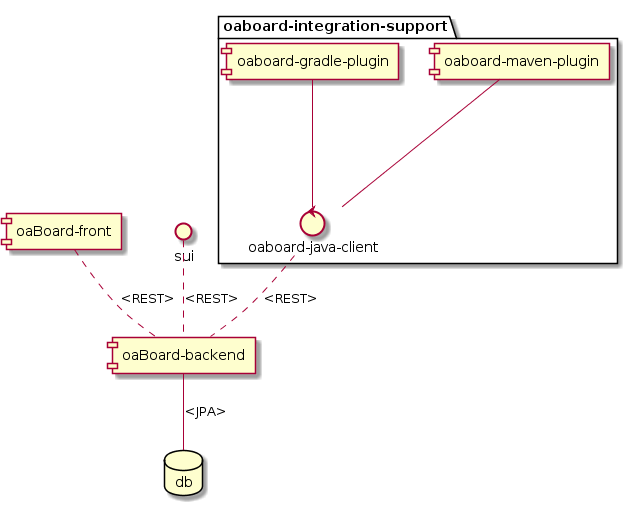

The diagram above was rendered by PlantUML. Its source (embedded in the PNG):
@startuml "oaBoard-Components"

[oaBoard-backend] as backend
[oaBoard-front] as front

'[swagger-ui-board] as sui  -->  dropped / legacy

package oaboard-integration-support {
    [oaboard-maven-plugin] as mvn
    [oaboard-gradle-plugin] as grd
    control "oaboard-java-client" as jv
}

database db

backend -- db : <JPA>
front .. backend : <REST>
sui .. backend : <REST>
grd -- jv
mvn -- jv
jv .. backend  : <REST>


@enduml